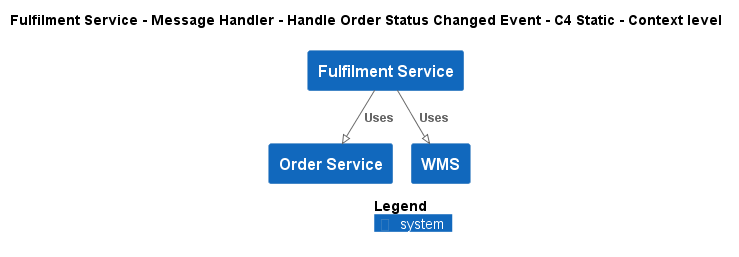

The diagram above was rendered by PlantUML. Its source (embedded in the PNG):
@startuml
!pragma layout smetana
!include ..\..\..\..\..\..\..\.c4s\C4_Context.puml

AddElementTag("c4interflow:lifecycle:new", $bgColor=green, $fontColor=#ffffff, $borderColor=green, $shadowing="False")
AddElementTag("c4interflow:lifecycle:changed", $bgColor=orange, $fontColor=#ffffff, $borderColor=orange, $shadowing="False")
AddElementTag("c4interflow:lifecycle:removed", $bgColor=red, $fontColor=#ffffff, $borderColor=red, $shadowing="False")

AddRelTag("c4interflow:lifecycle:new", $textColor=green, $lineColor=green)
AddRelTag("c4interflow:lifecycle:changed", $textColor=orange, $lineColor=orange)
AddRelTag("c4interflow:lifecycle:removed", $textColor=red, $lineColor=red)

SHOW_PERSON_PORTRAIT()
LAYOUT_TOP_DOWN()

skinparam linetype polyline

title Fulfilment Service - Message Handler - Handle Order Status Changed Event - C4 Static - Context level

System(ECommercePlatform.SoftwareSystems.FulfilmentService, "Fulfilment Service", "")
System(ECommercePlatform.SoftwareSystems.OrderService, "Order Service", "")
System(ECommercePlatform.SoftwareSystems.WMS, "WMS", "")

Rel(ECommercePlatform.SoftwareSystems.FulfilmentService, ECommercePlatform.SoftwareSystems.OrderService, "Uses")
Rel(ECommercePlatform.SoftwareSystems.FulfilmentService, ECommercePlatform.SoftwareSystems.WMS, "Uses")


SHOW_LEGEND()
@enduml